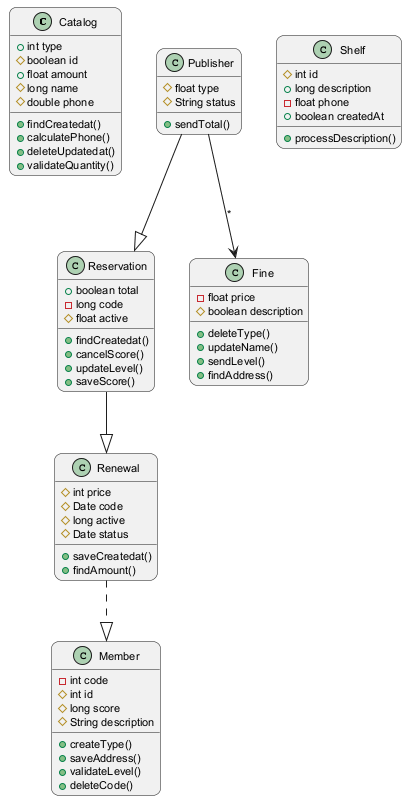

The diagram above was rendered by PlantUML. Its source (embedded in the PNG):
@startuml
skinparam backgroundColor #FFFFFF
skinparam roundCorner 15
skinparam defaultFontSize 11
class Catalog {
  +int type
  #boolean id
  +float amount
  #long name
  #double phone
  +findCreatedat()
  +calculatePhone()
  +deleteUpdatedat()
  +validateQuantity()
}
class Reservation {
  +boolean total
  -long code
  #float active
  +findCreatedat()
  +cancelScore()
  +updateLevel()
  +saveScore()
}
class Member {
  -int code
  #int id
  #long score
  #String description
  +createType()
  +saveAddress()
  +validateLevel()
  +deleteCode()
}
class Publisher {
  #float type
  #String status
  +sendTotal()
}
class Shelf {
  #int id
  +long description
  -float phone
  +boolean createdAt
  +processDescription()
}
class Fine {
  -float price
  #boolean description
  +deleteType()
  +updateName()
  +sendLevel()
  +findAddress()
}
class Renewal {
  #int price
  #Date code
  #long active
  #Date status
  +saveCreatedat()
  +findAmount()
}
Publisher --|> Reservation
Renewal ..|> Member
Publisher --> Fine : "*"
Reservation --|> Renewal
@enduml